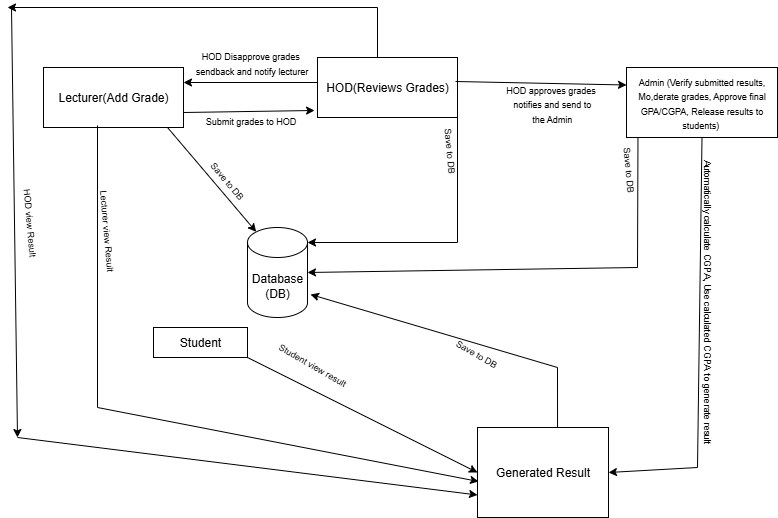

The diagram above was exported from draw.io. Its source (the exported page's mxGraphModel, read from the mxfile embedded in the PNG):
<mxGraphModel dx="872" dy="511" grid="1" gridSize="10" guides="1" tooltips="1" connect="1" arrows="1" fold="1" page="1" pageScale="1" pageWidth="850" pageHeight="1100" math="0" shadow="0">
  <root>
    <mxCell id="0" />
    <mxCell id="1" parent="0" />
    <mxCell id="rRao7AghyusmntRwCZZF-3" value="Lecturer(Add Grade)" style="rounded=0;whiteSpace=wrap;html=1;" parent="1" vertex="1">
      <mxGeometry x="66" y="100" width="140" height="60" as="geometry" />
    </mxCell>
    <mxCell id="rRao7AghyusmntRwCZZF-4" value="" style="endArrow=classic;html=1;rounded=0;exitX=0.886;exitY=1;exitDx=0;exitDy=0;exitPerimeter=0;entryX=0.145;entryY=0;entryDx=0;entryDy=4.35;entryPerimeter=0;" parent="1" source="rRao7AghyusmntRwCZZF-3" target="rRao7AghyusmntRwCZZF-5" edge="1">
      <mxGeometry width="50" height="50" relative="1" as="geometry">
        <mxPoint x="230" y="145" as="sourcePoint" />
        <mxPoint x="300" y="265" as="targetPoint" />
        <Array as="points" />
      </mxGeometry>
    </mxCell>
    <mxCell id="rRao7AghyusmntRwCZZF-5" value="Database (DB)" style="shape=cylinder3;whiteSpace=wrap;html=1;boundedLbl=1;backgroundOutline=1;size=15;" parent="1" vertex="1">
      <mxGeometry x="270" y="260" width="60" height="90" as="geometry" />
    </mxCell>
    <mxCell id="rRao7AghyusmntRwCZZF-8" value="" style="endArrow=classic;html=1;rounded=0;exitX=1;exitY=0.75;exitDx=0;exitDy=0;entryX=-0.021;entryY=0.883;entryDx=0;entryDy=0;entryPerimeter=0;" parent="1" source="rRao7AghyusmntRwCZZF-3" target="rRao7AghyusmntRwCZZF-10" edge="1">
      <mxGeometry width="50" height="50" relative="1" as="geometry">
        <mxPoint x="400" y="310" as="sourcePoint" />
        <mxPoint x="340" y="110" as="targetPoint" />
      </mxGeometry>
    </mxCell>
    <mxCell id="rRao7AghyusmntRwCZZF-10" value="HOD(Reviews Grades)" style="rounded=0;whiteSpace=wrap;html=1;" parent="1" vertex="1">
      <mxGeometry x="340" y="90" width="140" height="60" as="geometry" />
    </mxCell>
    <mxCell id="rRao7AghyusmntRwCZZF-12" value="&lt;font style=&quot;font-size: 9px;&quot;&gt;Save to DB&lt;/font&gt;" style="text;html=1;align=center;verticalAlign=middle;resizable=0;points=[];autosize=1;strokeColor=none;fillColor=none;rotation=50;" parent="1" vertex="1">
      <mxGeometry x="215" y="198" width="70" height="30" as="geometry" />
    </mxCell>
    <mxCell id="rRao7AghyusmntRwCZZF-14" value="" style="endArrow=classic;html=1;rounded=0;entryX=0;entryY=0.25;entryDx=0;entryDy=0;exitX=0.986;exitY=0.4;exitDx=0;exitDy=0;exitPerimeter=0;" parent="1" source="rRao7AghyusmntRwCZZF-10" target="rRao7AghyusmntRwCZZF-20" edge="1">
      <mxGeometry width="50" height="50" relative="1" as="geometry">
        <mxPoint x="481" y="120" as="sourcePoint" />
        <mxPoint x="600" y="120" as="targetPoint" />
      </mxGeometry>
    </mxCell>
    <mxCell id="rRao7AghyusmntRwCZZF-15" value="" style="endArrow=classic;html=1;rounded=0;entryX=1;entryY=0;entryDx=0;entryDy=15;entryPerimeter=0;" parent="1" target="rRao7AghyusmntRwCZZF-5" edge="1">
      <mxGeometry width="50" height="50" relative="1" as="geometry">
        <mxPoint x="480" y="130" as="sourcePoint" />
        <mxPoint x="480" y="340" as="targetPoint" />
        <Array as="points">
          <mxPoint x="480" y="275" />
        </Array>
      </mxGeometry>
    </mxCell>
    <mxCell id="rRao7AghyusmntRwCZZF-16" value="" style="endArrow=classic;html=1;rounded=0;entryX=1;entryY=0.5;entryDx=0;entryDy=0;entryPerimeter=0;exitX=0.076;exitY=0.975;exitDx=0;exitDy=0;exitPerimeter=0;" parent="1" source="rRao7AghyusmntRwCZZF-20" target="rRao7AghyusmntRwCZZF-5" edge="1">
      <mxGeometry width="50" height="50" relative="1" as="geometry">
        <mxPoint x="680" y="145" as="sourcePoint" />
        <mxPoint x="680" y="410" as="targetPoint" />
        <Array as="points">
          <mxPoint x="660" y="300" />
        </Array>
      </mxGeometry>
    </mxCell>
    <mxCell id="rRao7AghyusmntRwCZZF-17" value="" style="endArrow=classic;html=1;rounded=0;exitX=0.5;exitY=1;exitDx=0;exitDy=0;entryX=1;entryY=0.5;entryDx=0;entryDy=0;" parent="1" source="rRao7AghyusmntRwCZZF-20" target="rRao7AghyusmntRwCZZF-26" edge="1">
      <mxGeometry width="50" height="50" relative="1" as="geometry">
        <mxPoint x="720" y="390" as="sourcePoint" />
        <mxPoint x="640" y="480" as="targetPoint" />
        <Array as="points">
          <mxPoint x="720" y="500" />
        </Array>
      </mxGeometry>
    </mxCell>
    <mxCell id="rRao7AghyusmntRwCZZF-18" value="&lt;font style=&quot;font-size: 9px;&quot;&gt;HOD Disapprove grades&amp;nbsp;&lt;/font&gt;&lt;div&gt;&lt;font style=&quot;font-size: 9px;&quot;&gt;sendback and notify lecturer&lt;/font&gt;&lt;/div&gt;" style="text;html=1;align=center;verticalAlign=middle;resizable=0;points=[];autosize=1;strokeColor=none;fillColor=none;" parent="1" vertex="1">
      <mxGeometry x="204" y="75" width="140" height="40" as="geometry" />
    </mxCell>
    <mxCell id="rRao7AghyusmntRwCZZF-19" value="&lt;font style=&quot;font-size: 9px;&quot;&gt;Save to DB&lt;/font&gt;" style="text;html=1;align=center;verticalAlign=middle;resizable=0;points=[];autosize=1;strokeColor=none;fillColor=none;rotation=85;" parent="1" vertex="1">
      <mxGeometry x="438" y="168" width="70" height="30" as="geometry" />
    </mxCell>
    <mxCell id="rRao7AghyusmntRwCZZF-20" value="&lt;font style=&quot;font-size: 9px;&quot;&gt;Admin (Verify submitted results, Mo,derate grades, Approve final GPA/CGPA, Release results to students)&amp;nbsp;&lt;/font&gt;" style="rounded=0;whiteSpace=wrap;html=1;" parent="1" vertex="1">
      <mxGeometry x="649" y="100" width="151" height="70" as="geometry" />
    </mxCell>
    <mxCell id="rRao7AghyusmntRwCZZF-21" value="&lt;font style=&quot;font-size: 9px;&quot;&gt;HOD approves grades&lt;/font&gt;&lt;div&gt;&lt;font style=&quot;font-size: 9px;&quot;&gt;&amp;nbsp;notifies and send to&lt;/font&gt;&lt;/div&gt;&lt;div&gt;&lt;font style=&quot;font-size: 9px;&quot;&gt;&amp;nbsp;the Admin&lt;/font&gt;&lt;/div&gt;" style="text;html=1;align=center;verticalAlign=middle;resizable=0;points=[];autosize=1;strokeColor=none;fillColor=none;" parent="1" vertex="1">
      <mxGeometry x="518" y="106" width="110" height="60" as="geometry" />
    </mxCell>
    <mxCell id="rRao7AghyusmntRwCZZF-25" value="&lt;font style=&quot;font-size: 9px;&quot;&gt;Save to DB&lt;/font&gt;" style="text;html=1;align=center;verticalAlign=middle;resizable=0;points=[];autosize=1;strokeColor=none;fillColor=none;rotation=85;" parent="1" vertex="1">
      <mxGeometry x="617" y="187" width="70" height="30" as="geometry" />
    </mxCell>
    <mxCell id="rRao7AghyusmntRwCZZF-26" value="Generated Result" style="rounded=0;whiteSpace=wrap;html=1;" parent="1" vertex="1">
      <mxGeometry x="500" y="460" width="131" height="90" as="geometry" />
    </mxCell>
    <mxCell id="rRao7AghyusmntRwCZZF-28" value="" style="endArrow=classic;html=1;rounded=0;entryX=1.05;entryY=0.744;entryDx=0;entryDy=0;entryPerimeter=0;exitX=0.611;exitY=0;exitDx=0;exitDy=0;exitPerimeter=0;" parent="1" source="rRao7AghyusmntRwCZZF-26" target="rRao7AghyusmntRwCZZF-5" edge="1">
      <mxGeometry width="50" height="50" relative="1" as="geometry">
        <mxPoint x="680" y="440" as="sourcePoint" />
        <mxPoint x="558" y="390" as="targetPoint" />
        <Array as="points">
          <mxPoint x="580" y="400" />
        </Array>
      </mxGeometry>
    </mxCell>
    <mxCell id="rRao7AghyusmntRwCZZF-31" value="" style="endArrow=classic;html=1;rounded=0;entryX=1;entryY=0.25;entryDx=0;entryDy=0;" parent="1" target="rRao7AghyusmntRwCZZF-3" edge="1">
      <mxGeometry width="50" height="50" relative="1" as="geometry">
        <mxPoint x="340" y="115" as="sourcePoint" />
        <mxPoint x="340" y="80" as="targetPoint" />
      </mxGeometry>
    </mxCell>
    <mxCell id="rRao7AghyusmntRwCZZF-11" value="&lt;font style=&quot;font-size: 9px;&quot;&gt;Submit grades to HOD&lt;/font&gt;" style="text;html=1;align=center;verticalAlign=middle;resizable=0;points=[];autosize=1;strokeColor=none;fillColor=none;" parent="1" vertex="1">
      <mxGeometry x="218" y="138" width="110" height="30" as="geometry" />
    </mxCell>
    <mxCell id="rRao7AghyusmntRwCZZF-35" value="" style="endArrow=classic;html=1;rounded=0;entryX=0;entryY=0.5;entryDx=0;entryDy=0;exitX=1;exitY=1;exitDx=0;exitDy=0;" parent="1" source="rRao7AghyusmntRwCZZF-36" target="rRao7AghyusmntRwCZZF-26" edge="1">
      <mxGeometry width="50" height="50" relative="1" as="geometry">
        <mxPoint x="150" y="400" as="sourcePoint" />
        <mxPoint x="140" y="270" as="targetPoint" />
      </mxGeometry>
    </mxCell>
    <mxCell id="rRao7AghyusmntRwCZZF-36" value="Student" style="rounded=0;whiteSpace=wrap;html=1;" parent="1" vertex="1">
      <mxGeometry x="176" y="360" width="94" height="30" as="geometry" />
    </mxCell>
    <mxCell id="rRao7AghyusmntRwCZZF-37" value="" style="endArrow=classic;html=1;rounded=0;" parent="1" edge="1">
      <mxGeometry width="50" height="50" relative="1" as="geometry">
        <mxPoint x="400" y="90" as="sourcePoint" />
        <mxPoint x="30" y="40" as="targetPoint" />
        <Array as="points">
          <mxPoint x="400" y="40" />
        </Array>
      </mxGeometry>
    </mxCell>
    <mxCell id="rRao7AghyusmntRwCZZF-38" value="" style="endArrow=classic;html=1;rounded=0;" parent="1" edge="1">
      <mxGeometry width="50" height="50" relative="1" as="geometry">
        <mxPoint x="34" y="40" as="sourcePoint" />
        <mxPoint x="40" y="470" as="targetPoint" />
      </mxGeometry>
    </mxCell>
    <mxCell id="rRao7AghyusmntRwCZZF-40" value="" style="endArrow=classic;html=1;rounded=0;entryX=0;entryY=0.75;entryDx=0;entryDy=0;" parent="1" target="rRao7AghyusmntRwCZZF-26" edge="1">
      <mxGeometry width="50" height="50" relative="1" as="geometry">
        <mxPoint x="40" y="470" as="sourcePoint" />
        <mxPoint x="490" y="510" as="targetPoint" />
      </mxGeometry>
    </mxCell>
    <mxCell id="rRao7AghyusmntRwCZZF-41" value="&lt;font style=&quot;font-size: 9px;&quot;&gt;Save to DB&lt;/font&gt;" style="text;html=1;align=center;verticalAlign=middle;resizable=0;points=[];autosize=1;strokeColor=none;fillColor=none;rotation=30;" parent="1" vertex="1">
      <mxGeometry x="464" y="371" width="70" height="30" as="geometry" />
    </mxCell>
    <mxCell id="rRao7AghyusmntRwCZZF-42" value="&lt;font style=&quot;font-size: 9px;&quot;&gt;Student view result&lt;/font&gt;" style="text;html=1;align=center;verticalAlign=middle;resizable=0;points=[];autosize=1;strokeColor=none;fillColor=none;rotation=30;" parent="1" vertex="1">
      <mxGeometry x="285" y="382" width="100" height="30" as="geometry" />
    </mxCell>
    <mxCell id="rRao7AghyusmntRwCZZF-45" value="" style="endArrow=classic;html=1;rounded=0;entryX=0.008;entryY=0.6;entryDx=0;entryDy=0;entryPerimeter=0;" parent="1" target="rRao7AghyusmntRwCZZF-26" edge="1">
      <mxGeometry width="50" height="50" relative="1" as="geometry">
        <mxPoint x="120" y="158" as="sourcePoint" />
        <mxPoint x="210" y="490" as="targetPoint" />
        <Array as="points">
          <mxPoint x="120" y="440" />
        </Array>
      </mxGeometry>
    </mxCell>
    <mxCell id="rRao7AghyusmntRwCZZF-49" value="&lt;font style=&quot;font-size: 9px;&quot;&gt;Lecturer view Result&lt;/font&gt;" style="text;html=1;align=center;verticalAlign=middle;resizable=0;points=[];autosize=1;strokeColor=none;fillColor=none;rotation=85;" parent="1" vertex="1">
      <mxGeometry x="75" y="248" width="110" height="30" as="geometry" />
    </mxCell>
    <mxCell id="rRao7AghyusmntRwCZZF-50" value="&lt;font style=&quot;font-size: 9px;&quot;&gt;HOD view Result&lt;/font&gt;" style="text;html=1;align=center;verticalAlign=middle;resizable=0;points=[];autosize=1;strokeColor=none;fillColor=none;rotation=85;" parent="1" vertex="1">
      <mxGeometry x="8" y="240" width="90" height="30" as="geometry" />
    </mxCell>
    <mxCell id="rRao7AghyusmntRwCZZF-51" value="&lt;font style=&quot;font-size: 9px;&quot;&gt;Automatically calculate CGPA, Use calculated CGPA&amp;nbsp; to generate result&lt;/font&gt;" style="text;html=1;align=center;verticalAlign=middle;resizable=0;points=[];autosize=1;strokeColor=none;fillColor=none;rotation=90;" parent="1" vertex="1">
      <mxGeometry x="575" y="319" width="310" height="30" as="geometry" />
    </mxCell>
  </root>
</mxGraphModel>